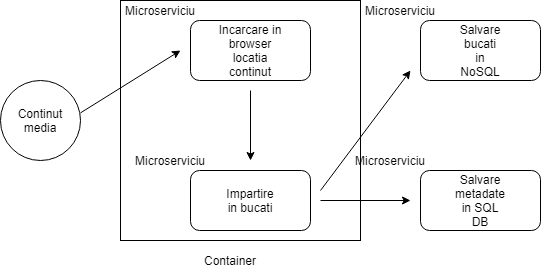

The diagram above was exported from draw.io. Its source (the exported page's mxGraphModel, read from the mxfile embedded in the PNG):
<mxGraphModel dx="1038" dy="531" grid="1" gridSize="10" guides="1" tooltips="1" connect="1" arrows="1" fold="1" page="1" pageScale="1" pageWidth="827" pageHeight="1169" math="0" shadow="0">
  <root>
    <mxCell id="0" />
    <mxCell id="1" parent="0" />
    <mxCell id="kXVtCUEakvSvrrXfJgnZ-27" value="" style="whiteSpace=wrap;html=1;aspect=fixed;" vertex="1" parent="1">
      <mxGeometry x="190" y="70" width="240" height="240" as="geometry" />
    </mxCell>
    <mxCell id="kXVtCUEakvSvrrXfJgnZ-1" value="" style="ellipse;whiteSpace=wrap;html=1;aspect=fixed;" vertex="1" parent="1">
      <mxGeometry x="70" y="150" width="80" height="80" as="geometry" />
    </mxCell>
    <mxCell id="kXVtCUEakvSvrrXfJgnZ-4" value="" style="rounded=1;whiteSpace=wrap;html=1;" vertex="1" parent="1">
      <mxGeometry x="490" y="240" width="120" height="60" as="geometry" />
    </mxCell>
    <mxCell id="kXVtCUEakvSvrrXfJgnZ-5" value="" style="rounded=1;whiteSpace=wrap;html=1;" vertex="1" parent="1">
      <mxGeometry x="490" y="90" width="120" height="60" as="geometry" />
    </mxCell>
    <mxCell id="kXVtCUEakvSvrrXfJgnZ-6" value="" style="rounded=1;whiteSpace=wrap;html=1;" vertex="1" parent="1">
      <mxGeometry x="260" y="240" width="120" height="60" as="geometry" />
    </mxCell>
    <mxCell id="kXVtCUEakvSvrrXfJgnZ-7" value="" style="rounded=1;whiteSpace=wrap;html=1;" vertex="1" parent="1">
      <mxGeometry x="260" y="90" width="120" height="60" as="geometry" />
    </mxCell>
    <mxCell id="kXVtCUEakvSvrrXfJgnZ-8" value="Salvare metadate in SQL DB" style="text;html=1;strokeColor=none;fillColor=none;align=center;verticalAlign=middle;whiteSpace=wrap;rounded=0;" vertex="1" parent="1">
      <mxGeometry x="530" y="260" width="40" height="20" as="geometry" />
    </mxCell>
    <mxCell id="kXVtCUEakvSvrrXfJgnZ-9" value="Salvare bucati in NoSQL" style="text;html=1;strokeColor=none;fillColor=none;align=center;verticalAlign=middle;whiteSpace=wrap;rounded=0;" vertex="1" parent="1">
      <mxGeometry x="530" y="110" width="40" height="20" as="geometry" />
    </mxCell>
    <mxCell id="kXVtCUEakvSvrrXfJgnZ-10" value="Impartire in bucati" style="text;html=1;strokeColor=none;fillColor=none;align=center;verticalAlign=middle;whiteSpace=wrap;rounded=0;" vertex="1" parent="1">
      <mxGeometry x="300" y="260" width="40" height="20" as="geometry" />
    </mxCell>
    <mxCell id="kXVtCUEakvSvrrXfJgnZ-11" value="Incarcare in browser locatia continut" style="text;html=1;strokeColor=none;fillColor=none;align=center;verticalAlign=middle;whiteSpace=wrap;rounded=0;" vertex="1" parent="1">
      <mxGeometry x="280" y="110" width="80" height="20" as="geometry" />
    </mxCell>
    <mxCell id="kXVtCUEakvSvrrXfJgnZ-12" value="Continut media" style="text;html=1;strokeColor=none;fillColor=none;align=center;verticalAlign=middle;whiteSpace=wrap;rounded=0;" vertex="1" parent="1">
      <mxGeometry x="90" y="180" width="40" height="20" as="geometry" />
    </mxCell>
    <mxCell id="kXVtCUEakvSvrrXfJgnZ-16" value="Microserviciu" style="text;html=1;strokeColor=none;fillColor=none;align=center;verticalAlign=middle;whiteSpace=wrap;rounded=0;" vertex="1" parent="1">
      <mxGeometry x="450" y="70" width="40" height="20" as="geometry" />
    </mxCell>
    <mxCell id="kXVtCUEakvSvrrXfJgnZ-17" value="Microserviciu" style="text;html=1;strokeColor=none;fillColor=none;align=center;verticalAlign=middle;whiteSpace=wrap;rounded=0;" vertex="1" parent="1">
      <mxGeometry x="440" y="220" width="40" height="20" as="geometry" />
    </mxCell>
    <mxCell id="kXVtCUEakvSvrrXfJgnZ-18" value="Microserviciu" style="text;html=1;strokeColor=none;fillColor=none;align=center;verticalAlign=middle;whiteSpace=wrap;rounded=0;" vertex="1" parent="1">
      <mxGeometry x="220" y="220" width="40" height="20" as="geometry" />
    </mxCell>
    <mxCell id="kXVtCUEakvSvrrXfJgnZ-19" value="Microserviciu" style="text;html=1;strokeColor=none;fillColor=none;align=center;verticalAlign=middle;whiteSpace=wrap;rounded=0;" vertex="1" parent="1">
      <mxGeometry x="210" y="70" width="40" height="20" as="geometry" />
    </mxCell>
    <mxCell id="kXVtCUEakvSvrrXfJgnZ-22" value="" style="endArrow=classic;html=1;exitX=1;exitY=0.405;exitDx=0;exitDy=0;exitPerimeter=0;" edge="1" parent="1" source="kXVtCUEakvSvrrXfJgnZ-1">
      <mxGeometry width="50" height="50" relative="1" as="geometry">
        <mxPoint x="170" y="170" as="sourcePoint" />
        <mxPoint x="250" y="120" as="targetPoint" />
      </mxGeometry>
    </mxCell>
    <mxCell id="kXVtCUEakvSvrrXfJgnZ-23" value="" style="endArrow=classic;html=1;" edge="1" parent="1">
      <mxGeometry width="50" height="50" relative="1" as="geometry">
        <mxPoint x="320" y="160" as="sourcePoint" />
        <mxPoint x="320" y="230" as="targetPoint" />
      </mxGeometry>
    </mxCell>
    <mxCell id="kXVtCUEakvSvrrXfJgnZ-24" value="" style="endArrow=classic;html=1;" edge="1" parent="1">
      <mxGeometry width="50" height="50" relative="1" as="geometry">
        <mxPoint x="390" y="260" as="sourcePoint" />
        <mxPoint x="480" y="140" as="targetPoint" />
      </mxGeometry>
    </mxCell>
    <mxCell id="kXVtCUEakvSvrrXfJgnZ-25" value="" style="endArrow=classic;html=1;" edge="1" parent="1">
      <mxGeometry width="50" height="50" relative="1" as="geometry">
        <mxPoint x="390" y="270" as="sourcePoint" />
        <mxPoint x="480" y="270" as="targetPoint" />
      </mxGeometry>
    </mxCell>
    <mxCell id="kXVtCUEakvSvrrXfJgnZ-29" value="Container" style="text;html=1;strokeColor=none;fillColor=none;align=center;verticalAlign=middle;whiteSpace=wrap;rounded=0;" vertex="1" parent="1">
      <mxGeometry x="280" y="320" width="40" height="20" as="geometry" />
    </mxCell>
  </root>
</mxGraphModel>